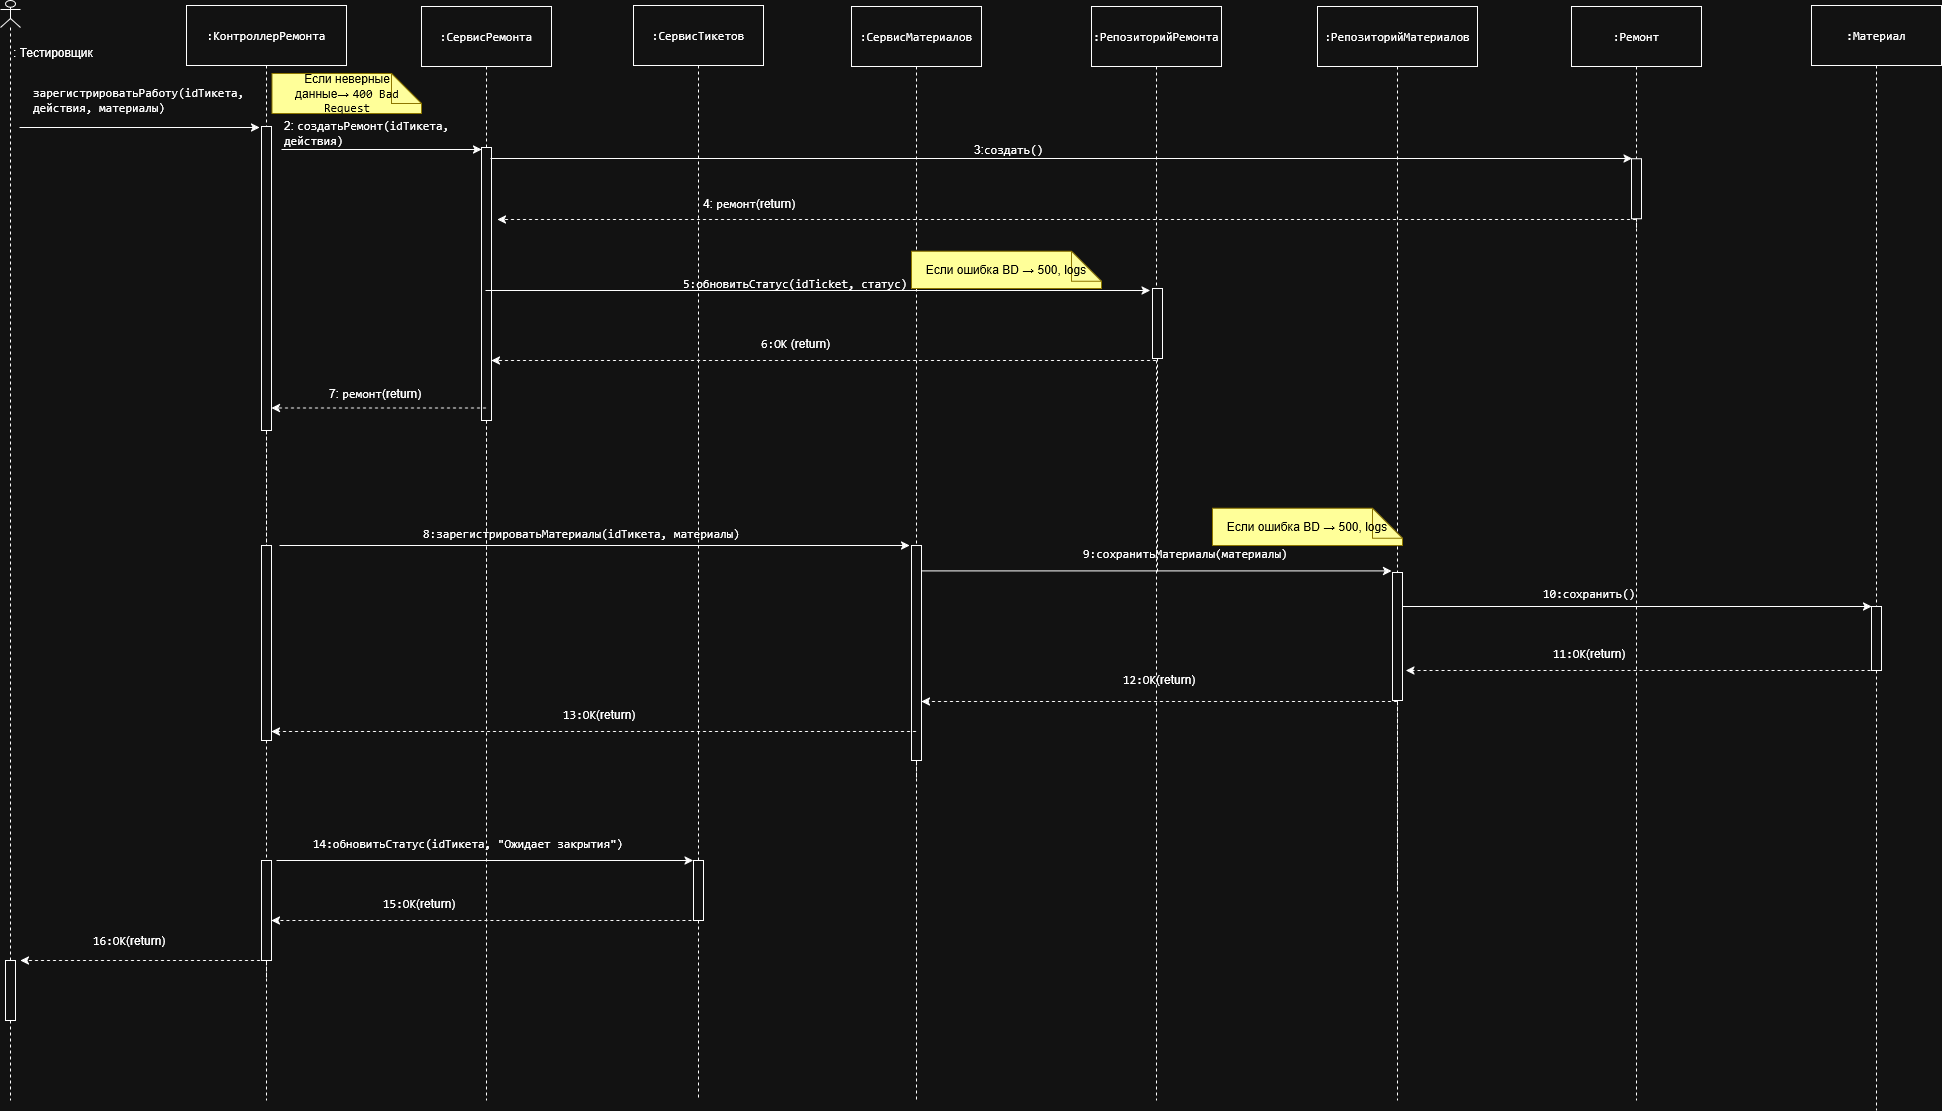

The diagram above was exported from draw.io. Its source (the exported page's mxGraphModel, read from the mxfile embedded in the PNG):
<mxGraphModel dx="1219" dy="674" grid="1" gridSize="10" guides="1" tooltips="1" connect="1" arrows="1" fold="1" page="1" pageScale="1" pageWidth="827" pageHeight="1169" math="0" shadow="0">
  <root>
    <mxCell id="0" />
    <mxCell id="1" parent="0" />
    <mxCell id="SNK8YKzSl4ZEb9vukJO8-35" edge="1" parent="1" source="SNK8YKzSl4ZEb9vukJO8-45" style="endArrow=classic;html=1;rounded=0;" value="">
      <mxGeometry height="50" relative="1" width="50" as="geometry">
        <mxPoint x="1725.5" y="786" as="sourcePoint" />
        <mxPoint x="1960" y="786" as="targetPoint" />
      </mxGeometry>
    </mxCell>
    <mxCell id="SNK8YKzSl4ZEb9vukJO8-45" parent="1" style="shape=umlLifeline;perimeter=lifelinePerimeter;whiteSpace=wrap;html=1;container=1;dropTarget=0;collapsible=0;recursiveResize=0;outlineConnect=0;portConstraint=eastwest;newEdgeStyle={&quot;curved&quot;:0,&quot;rounded&quot;:0};size=60;" value="&lt;code&gt;:РепозиторийМатериалов&lt;/code&gt;" vertex="1">
      <mxGeometry height="1094" width="160" x="1406" y="186" as="geometry" />
    </mxCell>
    <mxCell id="SNK8YKzSl4ZEb9vukJO8-46" parent="1" style="shape=umlLifeline;perimeter=lifelinePerimeter;whiteSpace=wrap;html=1;container=1;dropTarget=0;collapsible=0;recursiveResize=0;outlineConnect=0;portConstraint=eastwest;newEdgeStyle={&quot;curved&quot;:0,&quot;rounded&quot;:0};size=60;" value="&lt;code&gt;:СервисРемонта&lt;/code&gt;" vertex="1">
      <mxGeometry height="690" width="130" x="510" y="186" as="geometry" />
    </mxCell>
    <mxCell id="SNK8YKzSl4ZEb9vukJO8-28" parent="1" style="shape=umlLifeline;perimeter=lifelinePerimeter;whiteSpace=wrap;html=1;container=1;dropTarget=0;collapsible=0;recursiveResize=0;outlineConnect=0;portConstraint=eastwest;newEdgeStyle={&quot;curved&quot;:0,&quot;rounded&quot;:0};size=60;" value="&lt;code&gt;:РепозиторийРемонта&lt;/code&gt;" vertex="1">
      <mxGeometry height="1094" width="130" x="1180" y="186" as="geometry" />
    </mxCell>
    <mxCell id="SNK8YKzSl4ZEb9vukJO8-1" parent="1" style="shape=umlLifeline;perimeter=lifelinePerimeter;whiteSpace=wrap;html=1;container=1;dropTarget=0;collapsible=0;recursiveResize=0;outlineConnect=0;portConstraint=eastwest;newEdgeStyle={&quot;curved&quot;:0,&quot;rounded&quot;:0};size=60;" value="&lt;code&gt;:Ремонт&lt;/code&gt;" vertex="1">
      <mxGeometry height="1094" width="130" x="1660" y="186" as="geometry" />
    </mxCell>
    <mxCell id="SNK8YKzSl4ZEb9vukJO8-2" parent="1" style="shape=umlLifeline;perimeter=lifelinePerimeter;whiteSpace=wrap;html=1;container=1;dropTarget=0;collapsible=0;recursiveResize=0;outlineConnect=0;portConstraint=eastwest;newEdgeStyle={&quot;curved&quot;:0,&quot;rounded&quot;:0};size=60;" value="&lt;code&gt;:СервисМатериалов&lt;/code&gt;" vertex="1">
      <mxGeometry height="774" width="130" x="940" y="186" as="geometry" />
    </mxCell>
    <mxCell id="SNK8YKzSl4ZEb9vukJO8-3" parent="1" style="shape=umlLifeline;perimeter=lifelinePerimeter;whiteSpace=wrap;html=1;container=1;dropTarget=0;collapsible=0;recursiveResize=0;outlineConnect=0;portConstraint=eastwest;newEdgeStyle={&quot;curved&quot;:0,&quot;rounded&quot;:0};size=60;" value="&lt;code&gt;:КонтроллерРемонта&lt;/code&gt;" vertex="1">
      <mxGeometry height="696" width="160" x="275" y="185" as="geometry" />
    </mxCell>
    <mxCell id="SNK8YKzSl4ZEb9vukJO8-4" parent="1" style="text;whiteSpace=wrap;html=1;" value="&lt;div&gt;2:&amp;nbsp;&lt;code&gt;создатьРемонт(idТикета, действия)&lt;/code&gt;&lt;/div&gt;" vertex="1">
      <mxGeometry height="40" width="209" x="371" y="292" as="geometry" />
    </mxCell>
    <mxCell id="SNK8YKzSl4ZEb9vukJO8-6" parent="1" style="shape=umlLifeline;perimeter=lifelinePerimeter;whiteSpace=wrap;html=1;container=1;dropTarget=0;collapsible=0;recursiveResize=0;outlineConnect=0;portConstraint=eastwest;newEdgeStyle={&quot;curved&quot;:0,&quot;rounded&quot;:0};size=304;" value="" vertex="1">
      <mxGeometry height="424" width="10" x="350" y="306" as="geometry" />
    </mxCell>
    <mxCell id="SNK8YKzSl4ZEb9vukJO8-7" edge="1" parent="1" style="endArrow=classic;html=1;rounded=0;" value="">
      <mxGeometry height="50" relative="1" width="50" as="geometry">
        <mxPoint x="108" y="307" as="sourcePoint" />
        <mxPoint x="348" y="307" as="targetPoint" />
      </mxGeometry>
    </mxCell>
    <mxCell id="SNK8YKzSl4ZEb9vukJO8-8" parent="1" style="text;whiteSpace=wrap;html=1;" value="&lt;code&gt;зарегистрироватьРаботу(idТикета, действия, материалы)&lt;/code&gt;" vertex="1">
      <mxGeometry height="40" width="220" x="120" y="259" as="geometry" />
    </mxCell>
    <mxCell id="SNK8YKzSl4ZEb9vukJO8-9" parent="1" style="shape=umlLifeline;perimeter=lifelinePerimeter;whiteSpace=wrap;html=1;container=1;dropTarget=0;collapsible=0;recursiveResize=0;outlineConnect=0;portConstraint=eastwest;newEdgeStyle={&quot;curved&quot;:0,&quot;rounded&quot;:0};size=273;" value="" vertex="1">
      <mxGeometry height="953" width="10" x="570" y="327" as="geometry" />
    </mxCell>
    <mxCell id="SNK8YKzSl4ZEb9vukJO8-10" parent="1" style="shape=umlLifeline;perimeter=lifelinePerimeter;whiteSpace=wrap;html=1;container=1;dropTarget=0;collapsible=0;recursiveResize=0;outlineConnect=0;portConstraint=eastwest;newEdgeStyle={&quot;curved&quot;:0,&quot;rounded&quot;:0};size=60;" value="" vertex="1">
      <mxGeometry height="71.75" width="10" x="1720" y="338.25" as="geometry" />
    </mxCell>
    <mxCell id="SNK8YKzSl4ZEb9vukJO8-11" edge="1" parent="1" style="endArrow=classic;html=1;rounded=0;" value="">
      <mxGeometry height="50" relative="1" width="50" as="geometry">
        <mxPoint x="370" y="329" as="sourcePoint" />
        <mxPoint x="570" y="329" as="targetPoint" />
      </mxGeometry>
    </mxCell>
    <mxCell id="SNK8YKzSl4ZEb9vukJO8-12" edge="1" parent="1" style="endArrow=classic;html=1;rounded=0;" value="">
      <mxGeometry height="50" relative="1" width="50" as="geometry">
        <mxPoint x="579" y="338" as="sourcePoint" />
        <mxPoint x="1720.5" y="338" as="targetPoint" />
      </mxGeometry>
    </mxCell>
    <mxCell id="SNK8YKzSl4ZEb9vukJO8-13" parent="1" style="shape=umlLifeline;perimeter=lifelinePerimeter;whiteSpace=wrap;html=1;container=1;dropTarget=0;collapsible=0;recursiveResize=0;outlineConnect=0;portConstraint=eastwest;newEdgeStyle={&quot;curved&quot;:0,&quot;rounded&quot;:0};participant=umlActor;size=27;" value="" vertex="1">
      <mxGeometry height="1010" width="20" x="89" y="180" as="geometry" />
    </mxCell>
    <mxCell id="SNK8YKzSl4ZEb9vukJO8-14" parent="1" style="text;whiteSpace=wrap;html=1;" value="&lt;div&gt;:&amp;nbsp;&lt;span&gt;Тестировщик&lt;/span&gt;&lt;/div&gt;&lt;div&gt;&lt;span&gt;&lt;br&gt;&lt;/span&gt;&lt;/div&gt;" vertex="1">
      <mxGeometry height="40" width="100" x="100" y="219" as="geometry" />
    </mxCell>
    <mxCell id="SNK8YKzSl4ZEb9vukJO8-15" parent="1" style="text;whiteSpace=wrap;html=1;" value="3:&lt;code&gt;создать()&lt;/code&gt;" vertex="1">
      <mxGeometry height="40" width="190" x="1061" y="316" as="geometry" />
    </mxCell>
    <mxCell id="SNK8YKzSl4ZEb9vukJO8-16" parent="1" style="shape=umlLifeline;perimeter=lifelinePerimeter;whiteSpace=wrap;html=1;container=1;dropTarget=0;collapsible=0;recursiveResize=0;outlineConnect=0;portConstraint=eastwest;newEdgeStyle={&quot;curved&quot;:0,&quot;rounded&quot;:0};size=70;" value="" vertex="1">
      <mxGeometry height="284" width="10" x="1241" y="468" as="geometry" />
    </mxCell>
    <mxCell id="SNK8YKzSl4ZEb9vukJO8-17" edge="1" parent="1" style="endArrow=classic;html=1;rounded=0;dashed=1;" value="">
      <mxGeometry height="50" relative="1" width="50" as="geometry">
        <mxPoint x="1724.5" y="399" as="sourcePoint" />
        <mxPoint x="586" y="399" as="targetPoint" />
      </mxGeometry>
    </mxCell>
    <mxCell id="SNK8YKzSl4ZEb9vukJO8-18" edge="1" parent="1" style="endArrow=classic;html=1;rounded=0;" value="">
      <mxGeometry height="50" relative="1" width="50" as="geometry">
        <mxPoint x="573.9973684210524" y="470" as="sourcePoint" />
        <mxPoint x="1238.5" y="470" as="targetPoint" />
      </mxGeometry>
    </mxCell>
    <mxCell id="SNK8YKzSl4ZEb9vukJO8-19" edge="1" parent="1" style="endArrow=classic;html=1;rounded=0;dashed=1;" value="">
      <mxGeometry height="50" relative="1" width="50" as="geometry">
        <mxPoint x="1965" y="850" as="sourcePoint" />
        <mxPoint x="1494.3235294117649" y="850" as="targetPoint" />
      </mxGeometry>
    </mxCell>
    <mxCell id="SNK8YKzSl4ZEb9vukJO8-20" parent="1" style="text;whiteSpace=wrap;html=1;" value="4:&amp;nbsp;&lt;code&gt;ремонт&lt;/code&gt;&lt;span&gt;(return)&lt;/span&gt;" vertex="1">
      <mxGeometry height="40" width="120" x="790" y="370" as="geometry" />
    </mxCell>
    <mxCell id="SNK8YKzSl4ZEb9vukJO8-21" edge="1" parent="1" source="SNK8YKzSl4ZEb9vukJO8-46" style="endArrow=classic;html=1;rounded=0;dashed=1;" value="">
      <mxGeometry height="50" relative="1" width="50" as="geometry">
        <mxPoint x="547.5" y="587.47" as="sourcePoint" />
        <mxPoint x="360" y="587.47" as="targetPoint" />
      </mxGeometry>
    </mxCell>
    <mxCell id="SNK8YKzSl4ZEb9vukJO8-22" parent="1" style="text;whiteSpace=wrap;html=1;" value="7:&amp;nbsp;&lt;code&gt;ремонт&lt;/code&gt;&lt;span&gt;(return)&lt;/span&gt;" vertex="1">
      <mxGeometry height="40" width="120" x="415.5" y="560" as="geometry" />
    </mxCell>
    <mxCell id="SNK8YKzSl4ZEb9vukJO8-23" parent="1" style="text;whiteSpace=wrap;html=1;" value="&lt;code&gt;5:обновитьСтатус(idTicket, статус)&lt;/code&gt;" vertex="1">
      <mxGeometry height="40" width="255" x="770" y="450" as="geometry" />
    </mxCell>
    <mxCell id="SNK8YKzSl4ZEb9vukJO8-25" edge="1" parent="1" style="endArrow=classic;html=1;rounded=0;" value="">
      <mxGeometry height="50" relative="1" width="50" as="geometry">
        <mxPoint x="368.0035294117649" y="725" as="sourcePoint" />
        <mxPoint x="998" y="725" as="targetPoint" />
      </mxGeometry>
    </mxCell>
    <mxCell id="SNK8YKzSl4ZEb9vukJO8-26" parent="1" style="text;whiteSpace=wrap;html=1;" value="&lt;div&gt;&lt;code&gt;10:сохранить()&lt;/code&gt;&lt;/div&gt;" vertex="1">
      <mxGeometry height="40" width="90" x="1630" y="760" as="geometry" />
    </mxCell>
    <mxCell id="SNK8YKzSl4ZEb9vukJO8-27" parent="1" style="text;whiteSpace=wrap;html=1;" value="&lt;code&gt;9:сохранитьМатериалы(материалы)&lt;/code&gt;" vertex="1">
      <mxGeometry height="40" width="120" x="1170" y="720" as="geometry" />
    </mxCell>
    <mxCell id="SNK8YKzSl4ZEb9vukJO8-29" edge="1" parent="1" source="SNK8YKzSl4ZEb9vukJO8-28" style="endArrow=classic;html=1;rounded=0;dashed=1;" value="">
      <mxGeometry height="50" relative="1" width="50" as="geometry">
        <mxPoint x="1003.5000000000005" y="540" as="sourcePoint" />
        <mxPoint x="580" y="540" as="targetPoint" />
      </mxGeometry>
    </mxCell>
    <mxCell id="SNK8YKzSl4ZEb9vukJO8-31" parent="1" style="shape=umlLifeline;perimeter=lifelinePerimeter;whiteSpace=wrap;html=1;container=1;dropTarget=0;collapsible=0;recursiveResize=0;outlineConnect=0;portConstraint=eastwest;newEdgeStyle={&quot;curved&quot;:0,&quot;rounded&quot;:0};size=195;" value="" vertex="1">
      <mxGeometry height="435" width="10" x="350" y="725" as="geometry" />
    </mxCell>
    <mxCell id="SNK8YKzSl4ZEb9vukJO8-30" parent="1" style="shape=umlLifeline;perimeter=lifelinePerimeter;whiteSpace=wrap;html=1;container=1;dropTarget=0;collapsible=0;recursiveResize=0;outlineConnect=0;portConstraint=eastwest;newEdgeStyle={&quot;curved&quot;:0,&quot;rounded&quot;:0};size=100;" value="" vertex="1">
      <mxGeometry height="240" width="10" x="350" y="1040" as="geometry" />
    </mxCell>
    <mxCell id="SNK8YKzSl4ZEb9vukJO8-32" parent="1" style="shape=umlLifeline;perimeter=lifelinePerimeter;whiteSpace=wrap;html=1;container=1;dropTarget=0;collapsible=0;recursiveResize=0;outlineConnect=0;portConstraint=eastwest;newEdgeStyle={&quot;curved&quot;:0,&quot;rounded&quot;:0};size=128;" value="" vertex="1">
      <mxGeometry height="318" width="10" x="1481" y="752" as="geometry" />
    </mxCell>
    <mxCell id="SNK8YKzSl4ZEb9vukJO8-33" edge="1" parent="1" source="SNK8YKzSl4ZEb9vukJO8-2" style="endArrow=classic;html=1;rounded=0;" value="">
      <mxGeometry height="50" relative="1" width="50" as="geometry">
        <mxPoint x="1070" y="752" as="sourcePoint" />
        <mxPoint x="1480" y="750.41" as="targetPoint" />
      </mxGeometry>
    </mxCell>
    <mxCell id="SNK8YKzSl4ZEb9vukJO8-34" parent="1" style="text;whiteSpace=wrap;html=1;" value="&lt;code&gt;8:&lt;/code&gt;&lt;code&gt;зарегистрироватьМатериалы(idТикета, материалы)&lt;/code&gt;" vertex="1">
      <mxGeometry height="40" width="359" x="510" y="700" as="geometry" />
    </mxCell>
    <mxCell id="SNK8YKzSl4ZEb9vukJO8-36" parent="1" style="text;whiteSpace=wrap;html=1;" value="&lt;code&gt;6:OK&lt;/code&gt;&lt;span&gt; (return)&lt;/span&gt;" vertex="1">
      <mxGeometry height="40" width="100" x="847.5" y="510" as="geometry" />
    </mxCell>
    <mxCell id="SNK8YKzSl4ZEb9vukJO8-37" parent="1" style="text;whiteSpace=wrap;html=1;" value="&lt;div&gt;&lt;code&gt;11:OK&lt;/code&gt;&lt;span&gt;(return)&lt;/span&gt;&lt;/div&gt;" vertex="1">
      <mxGeometry height="40" width="120" x="1640" y="820" as="geometry" />
    </mxCell>
    <mxCell id="SNK8YKzSl4ZEb9vukJO8-38" parent="1" style="text;whiteSpace=wrap;html=1;" value="&lt;code&gt;14:обновитьСтатус(idТикета, &quot;Ожидает закрытия&quot;)&lt;/code&gt;" vertex="1">
      <mxGeometry height="40" width="350" x="400" y="1010" as="geometry" />
    </mxCell>
    <mxCell id="SNK8YKzSl4ZEb9vukJO8-39" edge="1" parent="1" source="SNK8YKzSl4ZEb9vukJO8-45" style="endArrow=classic;html=1;rounded=0;dashed=1;" value="">
      <mxGeometry height="50" relative="1" width="50" as="geometry">
        <mxPoint x="1202" y="881" as="sourcePoint" />
        <mxPoint x="1010" y="881" as="targetPoint" />
      </mxGeometry>
    </mxCell>
    <mxCell id="SNK8YKzSl4ZEb9vukJO8-40" parent="1" style="shape=note;whiteSpace=wrap;html=1;backgroundOutline=1;darkOpacity=0.05;fillColor=light-dark(#E3C800,#FFFF99);strokeColor=#B09500;fontColor=light-dark(#000000,#000000);" value="Если ошибка BD → 500, logs" vertex="1">
      <mxGeometry height="37.25" width="190" x="1000" y="430.75" as="geometry" />
    </mxCell>
    <mxCell id="SNK8YKzSl4ZEb9vukJO8-41" parent="1" style="shape=note;whiteSpace=wrap;html=1;backgroundOutline=1;darkOpacity=0.05;fillColor=light-dark(#E3C800,#FFFF99);strokeColor=#B09500;fontColor=light-dark(#000000,#000000);" value="Если неверные данные→&amp;nbsp;&lt;code&gt;400 Bad Request&lt;/code&gt;" vertex="1">
      <mxGeometry height="40" width="149.5" x="360.5" y="253" as="geometry" />
    </mxCell>
    <mxCell id="SNK8YKzSl4ZEb9vukJO8-42" parent="1" style="shape=umlLifeline;perimeter=lifelinePerimeter;whiteSpace=wrap;html=1;container=1;dropTarget=0;collapsible=0;recursiveResize=0;outlineConnect=0;portConstraint=eastwest;newEdgeStyle={&quot;curved&quot;:0,&quot;rounded&quot;:0};size=60;" value="&lt;code&gt;:СервисТикетов&lt;/code&gt;" vertex="1">
      <mxGeometry height="895" width="130" x="722" y="185" as="geometry" />
    </mxCell>
    <mxCell id="SNK8YKzSl4ZEb9vukJO8-43" parent="1" style="shape=umlLifeline;perimeter=lifelinePerimeter;whiteSpace=wrap;html=1;container=1;dropTarget=0;collapsible=0;recursiveResize=0;outlineConnect=0;portConstraint=eastwest;newEdgeStyle={&quot;curved&quot;:0,&quot;rounded&quot;:0};size=215;" value="" vertex="1">
      <mxGeometry height="555" width="10" x="1000" y="725" as="geometry" />
    </mxCell>
    <mxCell id="SNK8YKzSl4ZEb9vukJO8-44" parent="1" style="shape=umlLifeline;perimeter=lifelinePerimeter;whiteSpace=wrap;html=1;container=1;dropTarget=0;collapsible=0;recursiveResize=0;outlineConnect=0;portConstraint=eastwest;newEdgeStyle={&quot;curved&quot;:0,&quot;rounded&quot;:0};size=60;" value="&lt;code&gt;:Материал&lt;/code&gt;" vertex="1">
      <mxGeometry height="655" width="130" x="1900" y="185" as="geometry" />
    </mxCell>
    <mxCell id="SNK8YKzSl4ZEb9vukJO8-49" parent="1" style="text;whiteSpace=wrap;html=1;" value="&lt;div&gt;&lt;code&gt;12:OK&lt;/code&gt;&lt;span&gt;(return)&lt;/span&gt;&lt;/div&gt;" vertex="1">
      <mxGeometry height="40" width="120" x="1210" y="846" as="geometry" />
    </mxCell>
    <mxCell id="SNK8YKzSl4ZEb9vukJO8-50" edge="1" parent="1" source="SNK8YKzSl4ZEb9vukJO8-2" style="endArrow=classic;html=1;rounded=0;dashed=1;" value="">
      <mxGeometry height="50" relative="1" width="50" as="geometry">
        <mxPoint x="835" y="911" as="sourcePoint" />
        <mxPoint x="360" y="911" as="targetPoint" />
      </mxGeometry>
    </mxCell>
    <mxCell id="SNK8YKzSl4ZEb9vukJO8-51" parent="1" style="text;whiteSpace=wrap;html=1;" value="&lt;div&gt;&lt;code&gt;13:OK&lt;/code&gt;&lt;span&gt;(return)&lt;/span&gt;&lt;/div&gt;" vertex="1">
      <mxGeometry height="40" width="120" x="650" y="881" as="geometry" />
    </mxCell>
    <mxCell id="SNK8YKzSl4ZEb9vukJO8-52" edge="1" parent="1" style="endArrow=classic;html=1;rounded=0;" value="">
      <mxGeometry height="50" relative="1" width="50" as="geometry">
        <mxPoint x="365" y="1040" as="sourcePoint" />
        <mxPoint x="781.4999999999995" y="1040" as="targetPoint" />
      </mxGeometry>
    </mxCell>
    <mxCell id="SNK8YKzSl4ZEb9vukJO8-53" parent="1" style="shape=umlLifeline;perimeter=lifelinePerimeter;whiteSpace=wrap;html=1;container=1;dropTarget=0;collapsible=0;recursiveResize=0;outlineConnect=0;portConstraint=eastwest;newEdgeStyle={&quot;curved&quot;:0,&quot;rounded&quot;:0};size=60;" value="" vertex="1">
      <mxGeometry height="240" width="10" x="782" y="1040" as="geometry" />
    </mxCell>
    <mxCell id="SNK8YKzSl4ZEb9vukJO8-54" edge="1" parent="1" style="endArrow=classic;html=1;rounded=0;dashed=1;" value="">
      <mxGeometry height="50" relative="1" width="50" as="geometry">
        <mxPoint x="780" y="1100" as="sourcePoint" />
        <mxPoint x="360" y="1100" as="targetPoint" />
      </mxGeometry>
    </mxCell>
    <mxCell id="SNK8YKzSl4ZEb9vukJO8-55" parent="1" style="text;whiteSpace=wrap;html=1;" value="&lt;div&gt;&lt;code&gt;15:OK&lt;/code&gt;&lt;span&gt;(return)&lt;/span&gt;&lt;/div&gt;" vertex="1">
      <mxGeometry height="40" width="120" x="470" y="1070" as="geometry" />
    </mxCell>
    <mxCell id="SNK8YKzSl4ZEb9vukJO8-56" parent="1" style="shape=umlLifeline;perimeter=lifelinePerimeter;whiteSpace=wrap;html=1;container=1;dropTarget=0;collapsible=0;recursiveResize=0;outlineConnect=0;portConstraint=eastwest;newEdgeStyle={&quot;curved&quot;:0,&quot;rounded&quot;:0};size=60;" value="" vertex="1">
      <mxGeometry height="140" width="10" x="94" y="1140" as="geometry" />
    </mxCell>
    <mxCell id="SNK8YKzSl4ZEb9vukJO8-57" edge="1" parent="1" source="SNK8YKzSl4ZEb9vukJO8-30" style="endArrow=classic;html=1;rounded=0;dashed=1;" value="">
      <mxGeometry height="50" relative="1" width="50" as="geometry">
        <mxPoint x="319" y="1140" as="sourcePoint" />
        <mxPoint x="109" y="1140" as="targetPoint" />
      </mxGeometry>
    </mxCell>
    <mxCell id="SNK8YKzSl4ZEb9vukJO8-58" parent="1" style="text;whiteSpace=wrap;html=1;" value="&lt;div&gt;&lt;code&gt;16:OK&lt;/code&gt;&lt;span&gt;(return)&lt;/span&gt;&lt;/div&gt;" vertex="1">
      <mxGeometry height="40" width="120" x="180" y="1107" as="geometry" />
    </mxCell>
    <mxCell id="SNK8YKzSl4ZEb9vukJO8-24" parent="1" style="shape=umlLifeline;perimeter=lifelinePerimeter;whiteSpace=wrap;html=1;container=1;dropTarget=0;collapsible=0;recursiveResize=0;outlineConnect=0;portConstraint=eastwest;newEdgeStyle={&quot;curved&quot;:0,&quot;rounded&quot;:0};size=64;" value="" vertex="1">
      <mxGeometry height="504" width="10" x="1960" y="786" as="geometry" />
    </mxCell>
    <mxCell id="SNK8YKzSl4ZEb9vukJO8-59" parent="1" style="shape=note;whiteSpace=wrap;html=1;backgroundOutline=1;darkOpacity=0.05;fillColor=light-dark(#E3C800,#FFFF99);strokeColor=#B09500;fontColor=light-dark(#000000,#000000);" value="Если ошибка BD → 500, logs" vertex="1">
      <mxGeometry height="37.25" width="190" x="1301" y="687.75" as="geometry" />
    </mxCell>
  </root>
</mxGraphModel>